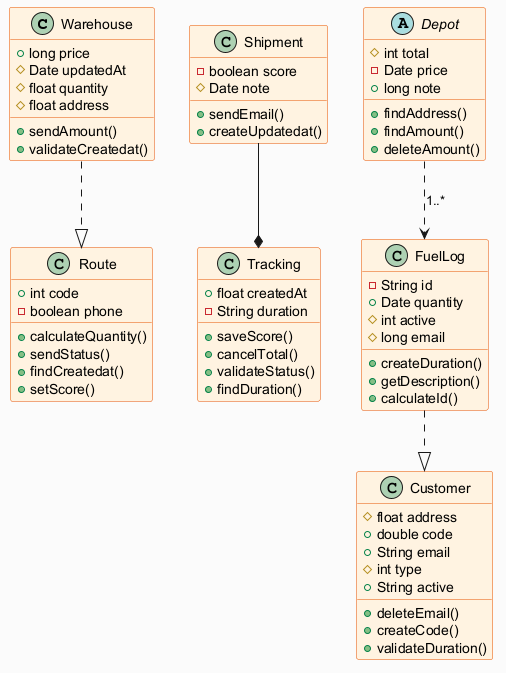

The diagram above was rendered by PlantUML. Its source (embedded in the PNG):
@startuml
skinparam backgroundColor #FAFAFA
skinparam classBackgroundColor #FFF3E0
skinparam classBorderColor #E65100
class Warehouse {
  +long price
  #Date updatedAt
  #float quantity
  #float address
  +sendAmount()
  +validateCreatedat()
}
class Route {
  +int code
  -boolean phone
  +calculateQuantity()
  +sendStatus()
  +findCreatedat()
  +setScore()
}
class Tracking {
  +float createdAt
  -String duration
  +saveScore()
  +cancelTotal()
  +validateStatus()
  +findDuration()
}
class Customer {
  #float address
  +double code
  +String email
  #int type
  +String active
  +deleteEmail()
  +createCode()
  +validateDuration()
}
class Shipment {
  -boolean score
  #Date note
  +sendEmail()
  +createUpdatedat()
}
abstract class Depot {
  #int total
  -Date price
  +long note
  +findAddress()
  +findAmount()
  +deleteAmount()
}
class FuelLog {
  -String id
  +Date quantity
  #int active
  #long email
  +createDuration()
  +getDescription()
  +calculateId()
}
Shipment --* Tracking
Depot ..> FuelLog : "1..*"
FuelLog ..|> Customer
Warehouse ..|> Route
@enduml